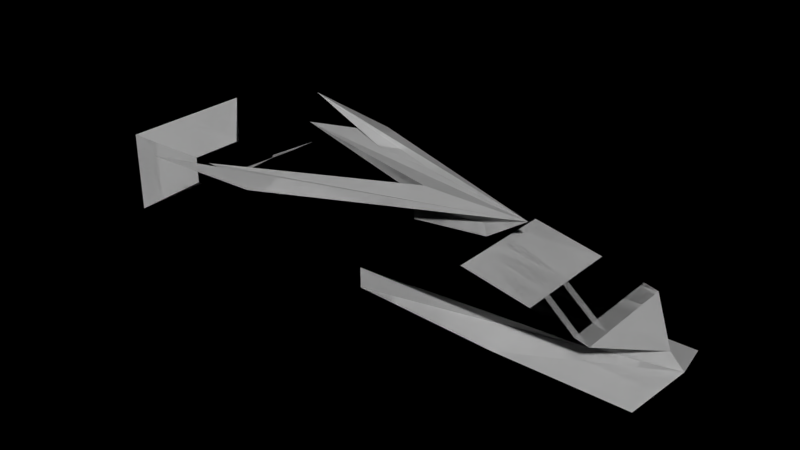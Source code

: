 # Source: ship1.blend  (saved by Blender 2.55.0; exported with 4.5.12 LTS)
import bpy
from mathutils import Matrix  # noqa: F401  (used for matrix-valued properties, if any)

bpy.ops.wm.read_factory_settings(use_empty=True)
scene = bpy.context.scene
scene.name = 'Scene'

# ---- collections
col_collection_1 = bpy.data.collections.new('Collection 1'); scene.collection.children.link(col_collection_1)

# ---- world
world_world = bpy.data.worlds.new('World'); scene.world = world_world
world_world.color = (0.0, 0.0, 0.0)
world_world.use_sun_shadow = False
world_world.sun_shadow_jitter_overblur = 0.0
world_world.cycles.sampling_method = 'MANUAL'
world_world.cycles.sample_map_resolution = 256

# ---- meshes
me_cube = bpy.data.meshes.new('Cube')
me_cube.from_pydata([(20.0, -4.0, 0.0), (20.0, 4.0, 0.0), (-21.0, -5.0, 0.0), (-21.0, 5.0, 0.0), (21.0, 0.0, 1.0), (-21.0, -5.0, 6.0), (-21.0, 5.0, 6.0), (0.0, -4.0, 0.0), (0.0, 4.0, 0.0), (20.0, 0.0, 0.0), (-21.0, 0.0, 0.0), (0.0, -4.0, 5.0), (0.0, 4.0, 5.0), (-21.0, 0.0, 6.0), (0.0, 0.0, 0.0), (0.0, 0.0, 5.0), (0.0, -4.0, 2.0), (0.0, 4.0, 2.0), (-20.0, 0.0, 3.3), (10.5, -4.0, 0.0), (10.5, 4.0, 0.0), (-11.83, -4.0, 0.0), (-11.83, 4.0, 0.0), (20.0, -2.0, 0.0), (20.0, 2.0, 0.0), (8.0, -4.0, 5.0), (8.0, 4.0, 5.0), (-11.83, -4.0, 5.0), (-11.83, 4.0, 5.0), (0.0, -2.0, 0.0), (0.0, 2.0, 0.0), (10.5, 0.0, 0.0), (-11.83, 0.0, 0.0), (-12.0, 0.0, 5.0), (8.0, 0.0, 5.0), (0.0, -2.0, 5.0), (0.0, 2.0, 5.0), (0.0, -4.0, 3.5), (0.0, 4.0, 3.5), (20.0, 0.0, 2.0), (0.0, -4.0, 0.5), (0.0, 4.0, 0.5), (-11.83, -4.0, 2.0), (-11.83, 4.0, 2.0), (-20.0, 0.0, 3.0), (-20.0, 0.0, 1.8), (10.5, -2.0, 0.0), (10.5, 2.0, 0.0), (-11.83, -2.0, 0.0), (-11.83, 2.0, 0.0), (-11.83, -2.0, 5.0), (-11.83, 2.0, 5.0), (8.0, -2.0, 5.0), (8.0, 2.0, 5.0), (13.0, -4.0, 4.0), (13.0, 4.0, 4.0), (-11.83, -4.0, 3.5), (-11.83, 4.0, 3.5), (-11.83, -4.0, 0.5), (-11.83, 4.0, 0.5), (17.0, -4.0, 3.0), (17.0, 4.0, 3.0), (17.0, 0.0, 3.0), (17.0, -2.0, 3.0), (17.0, 2.0, 3.0), (13.0, 0.0, 4.0), (13.0, -2.0, 4.0), (13.0, 2.0, 4.0), (-14.0, -2.0, 2.0), (-14.0, 2.0, 2.0), (-14.0, -2.0, 4.0), (-14.0, 2.0, 4.0), (-14.0, 0.0, 2.0), (-14.0, 0.0, 4.0), (-14.0, -2.0, 3.5), (-14.0, 2.0, 3.5), (-18.0, -2.0, 2.0), (-18.0, 2.0, 2.0), (-18.0, -2.0, 4.0), (-18.0, 2.0, 4.0), (-18.0, 0.0, 2.0), (-18.0, 0.0, 4.0), (-18.0, -2.0, 3.5), (-18.0, 2.0, 3.5), (10.0, 0.0, 7.0), (0.0, -1.0, 5.0), (0.0, 1.0, 5.0), (7.0, 0.0, 5.0), (8.0, -1.0, 5.0), (8.0, 1.0, 5.0), (2.0, 0.0, 7.0), (2.0, -1.0, 5.0), (2.0, 1.0, 5.0), (-15.0, -8.0, 7.0), (-15.0, 8.0, 7.0), (0.0, -0.5, 5.0), (0.0, 0.5, 5.0), (0.0, -1.5, 5.0), (0.0, 1.5, 5.0), (8.0, -0.5, 5.0), (8.0, 0.5, 5.0), (8.0, -1.5, 5.0), (8.0, 1.5, 5.0), (6.875, -0.1, 5.938), (6.875, 0.1, 5.938), (2.0, 0.0, 5.0), (-13.0, -5.0, 6.0), (-13.0, 5.0, 6.0), (2.0, -1.0, 6.0), (2.0, 1.0, 6.0), (2.0, -0.5, 5.0), (2.0, 0.5, 5.0), (2.0, 0.0, 6.0), (2.0, -0.5, 6.0), (2.0, 0.5, 6.0), (2.0, 0.0, 6.5), (8.438, -0.05, 6.469), (8.438, 0.05, 6.469), (-7.0, -6.0, 6.5), (-7.0, 6.0, 6.5), (-7.0, -7.0, 6.5), (-7.0, 7.0, 6.5), (2.0, -0.5, 6.0), (2.0, 0.5, 6.0), (2.0, -1.0, 6.0), (2.0, 1.0, 6.0), (-7.0, -7.0, 6.5), (-7.0, 7.0, 6.5), (-7.0, -6.0, 6.5), (-7.0, 6.0, 6.5), (10.0, 0.0, 7.0), (2.0, -1.0, 5.0), (2.0, 1.0, 5.0), (0.0, -2.0, 5.0), (0.0, 2.0, 5.0), (0.0, -4.0, 5.0), (0.0, 4.0, 5.0), (8.0, -2.0, 5.0), (8.0, 2.0, 5.0), (7.0, 0.0, 5.0), (8.0, -4.0, 5.0), (8.0, 4.0, 5.0), (0.0, -1.5, 5.0), (0.0, 1.5, 5.0), (0.0, -1.0, 5.0), (0.0, 1.0, 5.0), (-11.83, -2.0, 5.0), (-11.83, 2.0, 5.0), (0.0, -0.5, 5.0), (0.0, 0.5, 5.0), (-12.0, 0.0, 5.0), (0.0, -4.0, 3.5), (0.0, 4.0, 3.5), (0.0, -4.0, 2.0), (0.0, 4.0, 2.0), (20.0, 0.0, 2.0), (17.0, -4.0, 3.0), (17.0, 4.0, 3.0), (8.0, 0.0, 5.0), (8.0, -0.5, 5.0), (8.0, 0.5, 5.0), (8.0, -1.0, 5.0), (8.0, 1.0, 5.0), (13.0, 0.0, 4.0), (8.0, -1.5, 5.0), (8.0, 1.5, 5.0), (13.0, -2.0, 4.0), (13.0, 2.0, 4.0), (-15.0, -8.0, 7.0), (-15.0, 8.0, 7.0), (-13.0, -5.0, 6.0), (-13.0, 5.0, 6.0), (8.438, -0.05, 6.469), (8.438, 0.05, 6.469), (6.875, -0.1, 5.938), (6.875, 0.1, 5.938), (2.0, 0.0, 6.5), (2.0, 0.0, 6.0), (2.0, 0.0, 7.0), (2.0, -0.5, 5.0), (2.0, 0.5, 5.0), (2.0, 0.0, 5.0), (0.0, 0.0, 5.0), (-18.0, -2.0, 3.5), (-18.0, 2.0, 3.5), (-21.0, -5.0, 6.0), (-21.0, 5.0, 6.0), (-21.0, -5.0, 0.0), (-21.0, 5.0, 0.0), (-18.0, -2.0, 2.0), (-18.0, 2.0, 2.0), (-14.0, -2.0, 3.5), (-14.0, 2.0, 3.5), (-14.0, -2.0, 2.0), (-14.0, 2.0, 2.0), (-18.0, -2.0, 4.0), (-18.0, 2.0, 4.0), (-14.0, -2.0, 4.0), (-14.0, 2.0, 4.0), (-18.0, 0.0, 4.0), (-21.0, 0.0, 6.0), (-14.0, 0.0, 4.0), (-21.0, 0.0, 0.0), (-18.0, 0.0, 2.0), (-14.0, 0.0, 2.0), (-11.83, -4.0, 0.5), (-11.83, 4.0, 0.5), (-11.83, -4.0, 0.0), (-11.83, 4.0, 0.0), (-11.83, -4.0, 2.0), (-11.83, 4.0, 2.0), (-11.83, -4.0, 3.5), (-11.83, 4.0, 3.5), (-11.83, -4.0, 5.0), (-11.83, 4.0, 5.0), (-11.83, -2.0, 0.0), (-11.83, 2.0, 0.0), (-11.83, 0.0, 0.0), (13.0, -4.0, 4.0), (13.0, 4.0, 4.0), (17.0, -2.0, 3.0), (17.0, 2.0, 3.0), (17.0, 0.0, 3.0), (-20.0, 0.0, 3.0), (-20.0, 0.0, 1.8), (-20.0, 0.0, 3.3), (0.0, -4.0, 0.0), (0.0, 4.0, 0.0), (0.0, -4.0, 0.5), (0.0, 4.0, 0.5), (10.5, -4.0, 0.0), (10.5, 4.0, 0.0), (21.0, 0.0, 1.0), (20.0, -4.0, 0.0), (20.0, 4.0, 0.0), (20.0, -2.0, 0.0), (20.0, 2.0, 0.0), (20.0, 0.0, 0.0), (0.0, 0.0, 0.0), (0.0, -2.0, 0.0), (0.0, 2.0, 0.0), (10.5, 0.0, 0.0), (10.5, -2.0, 0.0), (10.5, 2.0, 0.0), (10.5, -2.0, 0.0), (10.5, 2.0, 0.0), (10.5, -4.0, 0.0), (10.5, 4.0, 0.0), (20.0, -4.0, 0.0), (20.0, 4.0, 0.0), (20.0, -2.0, 0.0), (20.0, 2.0, 0.0), (10.5, 0.0, 0.0), (20.0, 0.0, 0.0), (0.0, -2.0, 0.0), (0.0, 2.0, 0.0), (0.0, -4.0, 0.0), (0.0, 4.0, 0.0), (0.0, 0.0, 0.0), (-11.83, -2.0, 0.0), (-11.83, 2.0, 0.0), (-11.83, -4.0, 0.0), (-11.83, 4.0, 0.0), (-11.83, 0.0, 0.0), (0.0, -4.0, 5.0), (0.0, 4.0, 5.0), (-11.83, -4.0, 5.0), (-11.83, 4.0, 5.0), (-11.83, -2.0, 5.0), (-11.83, 2.0, 5.0), (0.0, -2.0, 5.0), (0.0, 2.0, 5.0), (21.0, 0.0, 1.0), (0.0, -4.0, 3.5), (0.0, 4.0, 3.5), (8.0, -4.0, 5.0), (8.0, 4.0, 5.0), (13.0, -4.0, 4.0), (13.0, 4.0, 4.0), (0.0, -4.0, 0.5), (0.0, 4.0, 0.5), (0.0, -4.0, 2.0), (0.0, 4.0, 2.0), (20.0, 0.0, 2.0), (-11.83, -4.0, 3.5), (-11.83, 4.0, 3.5), (-11.83, -4.0, 2.0), (-11.83, 4.0, 2.0), (-11.83, -4.0, 0.5), (-11.83, 4.0, 0.5), (-20.0, 0.0, 3.0), (-21.0, -5.0, 6.0), (-21.0, 5.0, 6.0), (-21.0, -5.0, 0.0), (-21.0, 5.0, 0.0), (-21.0, 0.0, 6.0), (-21.0, 0.0, 0.0), (-20.0, 0.0, 1.8), (-20.0, 0.0, 3.3), (17.0, -2.0, 3.0), (17.0, 2.0, 3.0), (17.0, 0.0, 3.0), (17.0, -4.0, 3.0), (17.0, 4.0, 3.0), (13.0, -2.0, 4.0), (13.0, 2.0, 4.0), (13.0, 0.0, 4.0), (8.0, -2.0, 5.0), (8.0, 2.0, 5.0), (-14.0, -2.0, 2.0), (-14.0, 2.0, 2.0), (-14.0, 0.0, 2.0), (-14.0, -2.0, 4.0), (-14.0, 2.0, 4.0), (-14.0, 0.0, 4.0), (-12.0, 0.0, 5.0), (-14.0, -2.0, 3.5), (-14.0, 2.0, 3.5), (-18.0, -2.0, 2.0), (-18.0, 2.0, 2.0), (-18.0, 0.0, 2.0), (-18.0, -2.0, 4.0), (-18.0, 2.0, 4.0), (-18.0, 0.0, 4.0), (-18.0, -2.0, 3.5), (-18.0, 2.0, 3.5), (0.0, 0.0, 5.0), (0.0, -0.5, 5.0), (0.0, 0.5, 5.0), (8.0, -0.5, 5.0), (8.0, 0.5, 5.0), (7.0, 0.0, 5.0), (8.0, 0.0, 5.0), (8.0, -1.0, 5.0), (8.0, 1.0, 5.0), (8.0, -1.5, 5.0), (8.0, 1.5, 5.0), (10.0, 0.0, 7.0), (-13.0, -5.0, 6.0), (-13.0, 5.0, 6.0), (2.0, 0.0, 7.0), (2.0, -0.5, 5.0), (2.0, 0.5, 5.0), (2.0, 0.0, 5.0), (2.0, -1.0, 5.0), (2.0, 1.0, 5.0), (0.0, -1.0, 5.0), (0.0, 1.0, 5.0), (6.875, -0.1, 5.938), (6.875, 0.1, 5.938), (2.0, -1.0, 6.0), (2.0, 1.0, 6.0), (0.0, -1.5, 5.0), (0.0, 1.5, 5.0), (2.0, -0.5, 6.0), (2.0, 0.5, 6.0), (2.0, 0.0, 6.0), (2.0, 0.0, 6.5), (8.438, -0.05, 6.469), (8.438, 0.05, 6.469), (-15.0, -8.0, 7.0), (-15.0, 8.0, 7.0), (-7.0, -6.0, 6.5), (-7.0, 6.0, 6.5), (-7.0, -7.0, 6.5), (-7.0, 7.0, 6.5), (2.0, -0.5, 6.0), (2.0, 0.5, 6.0), (2.0, -1.0, 6.0), (2.0, 1.0, 6.0), (-7.0, -7.0, 6.5), (-7.0, 7.0, 6.5), (-7.0, -6.0, 6.5), (-7.0, 6.0, 6.5), (10.0, 0.0, 7.0), (2.0, -1.0, 5.0), (2.0, 1.0, 5.0), (0.0, -2.0, 5.0), (0.0, 2.0, 5.0), (0.0, -4.0, 5.0), (0.0, 4.0, 5.0), (8.0, -2.0, 5.0), (8.0, 2.0, 5.0), (7.0, 0.0, 5.0), (8.0, -4.0, 5.0), (8.0, 4.0, 5.0), (0.0, -1.5, 5.0), (0.0, 1.5, 5.0), (0.0, -1.0, 5.0), (0.0, 1.0, 5.0), (-11.83, -2.0, 5.0), (-11.83, 2.0, 5.0), (0.0, -0.5, 5.0), (0.0, 0.5, 5.0), (-12.0, 0.0, 5.0), (0.0, -4.0, 3.5), (0.0, 4.0, 3.5), (0.0, -4.0, 2.0), (0.0, 4.0, 2.0), (20.0, 0.0, 2.0), (17.0, -4.0, 3.0), (17.0, 4.0, 3.0), (8.0, 0.0, 5.0), (8.0, -0.5, 5.0), (8.0, 0.5, 5.0), (8.0, -1.0, 5.0), (8.0, 1.0, 5.0), (13.0, 0.0, 4.0), (8.0, -1.5, 5.0), (8.0, 1.5, 5.0), (13.0, -2.0, 4.0), (13.0, 2.0, 4.0), (-15.0, -8.0, 7.0), (-15.0, 8.0, 7.0), (-13.0, -5.0, 6.0), (-13.0, 5.0, 6.0), (8.438, -0.05, 6.469), (8.438, 0.05, 6.469), (6.875, -0.1, 5.938), (6.875, 0.1, 5.938), (2.0, 0.0, 6.5), (2.0, 0.0, 6.0), (2.0, 0.0, 7.0), (2.0, -0.5, 5.0), (2.0, 0.5, 5.0), (2.0, 0.0, 5.0), (0.0, 0.0, 5.0), (-18.0, -2.0, 3.5), (-18.0, 2.0, 3.5), (-21.0, -5.0, 6.0), (-21.0, 5.0, 6.0), (-21.0, -5.0, 0.0), (-21.0, 5.0, 0.0), (-18.0, -2.0, 2.0), (-18.0, 2.0, 2.0), (-14.0, -2.0, 3.5), (-14.0, 2.0, 3.5), (-14.0, -2.0, 2.0), (-14.0, 2.0, 2.0), (-18.0, -2.0, 4.0), (-18.0, 2.0, 4.0), (-14.0, -2.0, 4.0), (-14.0, 2.0, 4.0), (-18.0, 0.0, 4.0), (-21.0, 0.0, 6.0), (-14.0, 0.0, 4.0), (-21.0, 0.0, 0.0), (-18.0, 0.0, 2.0), (-14.0, 0.0, 2.0), (-11.83, -4.0, 0.5), (-11.83, 4.0, 0.5), (-11.83, -4.0, 0.0), (-11.83, 4.0, 0.0), (-11.83, -4.0, 2.0), (-11.83, 4.0, 2.0), (-11.83, -4.0, 3.5), (-11.83, 4.0, 3.5), (-11.83, -4.0, 5.0), (-11.83, 4.0, 5.0), (-11.83, -2.0, 0.0), (-11.83, 2.0, 0.0), (-11.83, 0.0, 0.0), (13.0, -4.0, 4.0), (13.0, 4.0, 4.0), (17.0, -2.0, 3.0), (17.0, 2.0, 3.0), (17.0, 0.0, 3.0), (-20.0, 0.0, 3.0), (-20.0, 0.0, 1.8), (-20.0, 0.0, 3.3), (0.0, -4.0, 0.0), (0.0, 4.0, 0.0), (0.0, -4.0, 0.5), (0.0, 4.0, 0.5), (10.5, -4.0, 0.0), (10.5, 4.0, 0.0), (21.0, 0.0, 1.0), (20.0, -4.0, 0.0), (20.0, 4.0, 0.0), (20.0, -2.0, 0.0), (20.0, 2.0, 0.0), (20.0, 0.0, 0.0), (0.0, 0.0, 0.0), (0.0, -2.0, 0.0), (0.0, 2.0, 0.0), (10.5, 0.0, 0.0), (10.5, -2.0, 0.0), (10.5, 2.0, 0.0)], [], [(23, 0, 19, 46), (20, 1, 24, 47), (9, 23, 46, 31), (47, 24, 9, 31), (46, 19, 7, 29), (8, 20, 47, 30), (31, 46, 29, 14), (30, 47, 31, 14), (29, 7, 21, 48), (22, 8, 30, 49), (14, 29, 48, 32), (49, 30, 14, 32), (35, 50, 27, 11), (28, 51, 36, 12), (9, 4, 23), (24, 4, 9), (4, 0, 23), (24, 1, 4), (54, 25, 11, 37), (12, 26, 55, 38), (0, 4, 19), (20, 4, 1), (4, 39, 16, 40), (17, 39, 4, 41), (19, 4, 40, 7), (41, 4, 20, 8), (37, 11, 27, 56), (28, 12, 38, 57), (16, 37, 56, 42), (57, 38, 17, 43), (40, 16, 42, 58), (43, 17, 41, 59), (7, 40, 58, 21), (59, 41, 8, 22), (2, 5, 44), (44, 6, 3), (44, 5, 13), (13, 6, 44), (2, 44, 10), (10, 44, 3), (44, 18, 45), (10, 44, 45), (39, 62, 63), (64, 62, 39), (39, 63, 60), (61, 64, 39), (62, 65, 66, 63), (67, 65, 62, 64), (63, 66, 54, 60), (55, 67, 64, 61), (66, 52, 25, 54), (26, 53, 67, 55), (60, 54, 37), (38, 55, 61), (21, 68, 48), (49, 69, 22), (48, 68, 72, 32), (72, 69, 49, 32), (33, 73, 70, 50), (71, 73, 33, 51), (50, 70, 27), (28, 71, 51), (27, 70, 74, 56), (75, 71, 28, 57), (56, 74, 68, 42), (69, 75, 57, 43), (42, 68, 58), (59, 69, 43), (58, 68, 21), (22, 69, 59), (76, 2, 10), (10, 3, 77), (68, 76, 80, 72), (80, 77, 69, 72), (76, 10, 80), (80, 10, 77), (73, 81, 78, 70), (79, 81, 73, 71), (81, 13, 5, 78), (6, 13, 81, 79), (70, 78, 82, 74), (83, 79, 71, 75), (78, 5, 82), (83, 6, 79), (74, 82, 76, 68), (77, 83, 75, 69), (82, 5, 2, 76), (3, 6, 83, 77), (95, 15, 33), (33, 15, 96), (34, 87, 99), (100, 87, 34), (99, 87, 88), (89, 87, 100), (88, 87, 101), (102, 87, 89), (101, 87, 52), (53, 87, 102), (101, 52, 66), (67, 53, 102), (90, 106, 84), (84, 107, 90), (105, 15, 95, 110), (96, 15, 105, 111), (110, 95, 85, 91), (86, 96, 111, 92), (108, 91, 87, 103), (87, 92, 109, 104), (91, 85, 97), (98, 86, 92), (91, 97, 35), (36, 98, 92), (112, 105, 110, 113), (111, 105, 112, 114), (113, 110, 91, 108), (92, 111, 114, 109), (90, 115, 106), (107, 115, 90), (115, 112, 113, 106), (114, 112, 115, 107), (84, 116, 87), (87, 117, 84), (116, 103, 87), (87, 104, 117), (116, 93, 108), (109, 94, 117), (103, 116, 108), (109, 117, 104), (116, 84, 93), (94, 84, 117), (106, 118, 84), (84, 119, 107), (118, 106, 113), (114, 107, 119), (120, 93, 84), (84, 94, 121), (93, 120, 108), (109, 121, 94), (65, 88, 101, 66), (102, 89, 65, 67), (34, 99, 88, 65), (89, 100, 34, 65), (37, 16, 39, 60), (39, 17, 38, 61), (50, 85, 95, 33), (96, 86, 51, 33), (25, 87, 91, 11), (92, 87, 26, 12), (35, 97, 85, 50), (86, 98, 36, 51), (52, 87, 25), (26, 87, 53), (91, 35, 11), (12, 36, 92), (84, 118, 120), (121, 119, 84), (113, 108, 120, 118), (121, 109, 114, 119), (128, 126, 124, 122), (125, 127, 129, 123), (126, 128, 130), (130, 129, 127), (135, 133, 131), (132, 134, 136), (140, 139, 137), (138, 139, 141), (146, 144, 142, 133), (143, 145, 147, 134), (135, 131, 139, 140), (139, 132, 136, 141), (150, 148, 144, 146), (145, 149, 150, 147), (156, 155, 153, 151), (154, 155, 157, 152), (163, 161, 159, 158), (160, 162, 163, 158), (166, 164, 161, 163), (162, 165, 167, 163), (124, 126, 168), (169, 127, 125), (130, 168, 126), (127, 169, 130), (122, 170, 128), (129, 171, 123), (130, 128, 170), (171, 129, 130), (168, 130, 172), (173, 130, 169), (124, 172, 174), (175, 173, 125), (124, 168, 172), (173, 169, 125), (139, 174, 172), (173, 175, 139), (139, 172, 130), (130, 173, 139), (170, 122, 177, 176), (177, 123, 171, 176), (170, 176, 178), (178, 176, 171), (124, 131, 179, 122), (180, 132, 125, 123), (122, 179, 181, 177), (181, 180, 123, 177), (133, 142, 131), (132, 143, 134), (142, 144, 131), (132, 145, 143), (174, 139, 131, 124), (132, 139, 175, 125), (131, 144, 148, 179), (149, 145, 132, 180), (179, 148, 182, 181), (182, 149, 180, 181), (130, 170, 178), (178, 171, 130), (166, 137, 164), (165, 138, 167), (137, 139, 164), (165, 139, 138), (164, 139, 161), (162, 139, 165), (161, 139, 159), (160, 139, 162), (159, 139, 158), (158, 139, 160), (150, 182, 148), (149, 182, 150), (189, 187, 185, 183), (186, 188, 190, 184), (193, 189, 183, 191), (184, 190, 194, 192), (183, 185, 195), (196, 186, 184), (191, 183, 195, 197), (196, 184, 192, 198), (195, 185, 200, 199), (200, 186, 196, 199), (197, 195, 199, 201), (199, 196, 198, 201), (203, 202, 189), (190, 202, 203), (204, 203, 189, 193), (190, 203, 204, 194), (202, 187, 189), (190, 188, 202), (207, 193, 205), (206, 194, 208), (205, 193, 209), (210, 194, 206), (209, 193, 191, 211), (192, 194, 210, 212), (211, 191, 197, 213), (198, 192, 212, 214), (213, 197, 146), (147, 198, 214), (146, 197, 201, 150), (201, 198, 147, 150), (217, 204, 193, 215), (194, 204, 217, 216), (215, 193, 207), (208, 194, 216), (151, 218, 156), (157, 219, 152), (218, 140, 137, 166), (138, 141, 219, 167), (156, 218, 166, 220), (167, 219, 157, 221), (220, 166, 163, 222), (163, 167, 221, 222), (156, 220, 155), (155, 221, 157), (220, 222, 155), (155, 222, 221), (224, 223, 202), (224, 225, 223), (202, 223, 187), (188, 223, 202), (200, 185, 223), (223, 186, 200), (223, 185, 187), (188, 186, 223), (207, 205, 228, 226), (229, 206, 208, 227), (205, 209, 153, 228), (154, 210, 206, 229), (209, 211, 151, 153), (152, 212, 210, 154), (211, 213, 135, 151), (136, 214, 212, 152), (226, 228, 232, 230), (232, 229, 227, 231), (228, 153, 155, 232), (155, 154, 229, 232), (230, 232, 233), (234, 232, 231), (151, 135, 140, 218), (141, 136, 152, 219), (235, 233, 232), (232, 234, 236), (235, 232, 237), (237, 232, 236), (135, 213, 146, 133), (147, 214, 136, 134), (217, 215, 239, 238), (240, 216, 217, 238), (215, 207, 226, 239), (227, 208, 216, 240), (238, 239, 242, 241), (243, 240, 238, 241), (239, 226, 230, 242), (231, 227, 240, 243), (241, 242, 235, 237), (236, 243, 241, 237), (242, 230, 233, 235), (234, 231, 243, 236), (250, 248, 246, 244), (247, 249, 251, 245), (253, 250, 244, 252), (245, 251, 253, 252), (244, 246, 256, 254), (257, 247, 245, 255), (252, 244, 254, 258), (255, 245, 252, 258), (254, 256, 261, 259), (262, 257, 255, 260), (258, 254, 259, 263), (260, 255, 258, 263), (270, 268, 266, 264), (267, 269, 271, 265), (253, 272, 250), (251, 272, 253), (272, 248, 250), (251, 249, 272), (277, 275, 264, 273), (265, 276, 278, 274), (248, 272, 246), (247, 272, 249), (272, 283, 281, 279), (282, 283, 272, 280), (246, 272, 279, 256), (280, 272, 247, 257), (273, 264, 266, 284), (267, 265, 274, 285), (281, 273, 284, 286), (285, 274, 282, 287), (279, 281, 286, 288), (287, 282, 280, 289), (256, 279, 288, 261), (289, 280, 257, 262), (293, 291, 290), (290, 292, 294), (290, 291, 295), (295, 292, 290), (293, 290, 296), (296, 290, 294), (290, 298, 297), (296, 290, 297), (283, 301, 299), (300, 301, 283), (283, 299, 302), (303, 300, 283), (301, 306, 304, 299), (305, 306, 301, 300), (299, 304, 277, 302), (278, 305, 300, 303), (304, 307, 275, 277), (276, 308, 305, 278), (302, 277, 273), (274, 278, 303), (261, 309, 259), (260, 310, 262), (259, 309, 311, 263), (311, 310, 260, 263), (315, 314, 312, 268), (313, 314, 315, 269), (268, 312, 266), (267, 313, 269), (266, 312, 316, 284), (317, 313, 267, 285), (284, 316, 309, 286), (310, 317, 285, 287), (286, 309, 288), (289, 310, 287), (288, 309, 261), (262, 310, 289), (318, 293, 296), (296, 294, 319), (309, 318, 320, 311), (320, 319, 310, 311), (318, 296, 320), (320, 296, 319), (314, 323, 321, 312), (322, 323, 314, 313), (323, 295, 291, 321), (292, 295, 323, 322), (312, 321, 324, 316), (325, 322, 313, 317), (321, 291, 324), (325, 292, 322), (316, 324, 318, 309), (319, 325, 317, 310), (324, 291, 293, 318), (294, 292, 325, 319), (327, 326, 315), (315, 326, 328), (332, 331, 329), (330, 331, 332), (329, 331, 333), (334, 331, 330), (333, 331, 335), (336, 331, 334), (335, 331, 307), (308, 331, 336), (335, 307, 304), (305, 308, 336), (340, 338, 337), (337, 339, 340), (343, 326, 327, 341), (328, 326, 343, 342), (341, 327, 346, 344), (347, 328, 342, 345), (350, 344, 331, 348), (331, 345, 351, 349), (344, 346, 352), (353, 347, 345), (344, 352, 270), (271, 353, 345), (356, 343, 341, 354), (342, 343, 356, 355), (354, 341, 344, 350), (345, 342, 355, 351), (340, 357, 338), (339, 357, 340), (357, 356, 354, 338), (355, 356, 357, 339), (337, 358, 331), (331, 359, 337), (358, 348, 331), (331, 349, 359), (358, 360, 350), (351, 361, 359), (348, 358, 350), (351, 359, 349), (358, 337, 360), (361, 337, 359), (338, 362, 337), (337, 363, 339), (362, 338, 354), (355, 339, 363), (364, 360, 337), (337, 361, 365), (360, 364, 350), (351, 365, 361), (306, 333, 335, 304), (336, 334, 306, 305), (332, 329, 333, 306), (334, 330, 332, 306), (273, 281, 283, 302), (283, 282, 274, 303), (268, 346, 327, 315), (328, 347, 269, 315), (275, 331, 344, 264), (345, 331, 276, 265), (270, 352, 346, 268), (347, 353, 271, 269), (307, 331, 275), (276, 331, 308), (344, 270, 264), (265, 271, 345), (337, 362, 364), (365, 363, 337), (354, 350, 364, 362), (365, 351, 355, 363), (372, 370, 368, 366), (369, 371, 373, 367), (370, 372, 374), (374, 373, 371), (379, 377, 375), (376, 378, 380), (384, 383, 381), (382, 383, 385), (390, 388, 386, 377), (387, 389, 391, 378), (379, 375, 383, 384), (383, 376, 380, 385), (394, 392, 388, 390), (389, 393, 394, 391), (400, 399, 397, 395), (398, 399, 401, 396), (407, 405, 403, 402), (404, 406, 407, 402), (410, 408, 405, 407), (406, 409, 411, 407), (368, 370, 412), (413, 371, 369), (374, 412, 370), (371, 413, 374), (366, 414, 372), (373, 415, 367), (374, 372, 414), (415, 373, 374), (412, 374, 416), (417, 374, 413), (368, 416, 418), (419, 417, 369), (368, 412, 416), (417, 413, 369), (383, 418, 416), (417, 419, 383), (383, 416, 374), (374, 417, 383), (414, 366, 421, 420), (421, 367, 415, 420), (414, 420, 422), (422, 420, 415), (368, 375, 423, 366), (424, 376, 369, 367), (366, 423, 425, 421), (425, 424, 367, 421), (377, 386, 375), (376, 387, 378), (386, 388, 375), (376, 389, 387), (418, 383, 375, 368), (376, 383, 419, 369), (375, 388, 392, 423), (393, 389, 376, 424), (423, 392, 426, 425), (426, 393, 424, 425), (374, 414, 422), (422, 415, 374), (410, 381, 408), (409, 382, 411), (381, 383, 408), (409, 383, 382), (408, 383, 405), (406, 383, 409), (405, 383, 403), (404, 383, 406), (403, 383, 402), (402, 383, 404), (394, 426, 392), (393, 426, 394), (433, 431, 429, 427), (430, 432, 434, 428), (437, 433, 427, 435), (428, 434, 438, 436), (427, 429, 439), (440, 430, 428), (435, 427, 439, 441), (440, 428, 436, 442), (439, 429, 444, 443), (444, 430, 440, 443), (441, 439, 443, 445), (443, 440, 442, 445), (447, 446, 433), (434, 446, 447), (448, 447, 433, 437), (434, 447, 448, 438), (446, 431, 433), (434, 432, 446), (451, 437, 449), (450, 438, 452), (449, 437, 453), (454, 438, 450), (453, 437, 435, 455), (436, 438, 454, 456), (455, 435, 441, 457), (442, 436, 456, 458), (457, 441, 390), (391, 442, 458), (390, 441, 445, 394), (445, 442, 391, 394), (461, 448, 437, 459), (438, 448, 461, 460), (459, 437, 451), (452, 438, 460), (395, 462, 400), (401, 463, 396), (462, 384, 381, 410), (382, 385, 463, 411), (400, 462, 410, 464), (411, 463, 401, 465), (464, 410, 407, 466), (407, 411, 465, 466), (400, 464, 399), (399, 465, 401), (464, 466, 399), (399, 466, 465), (468, 467, 446), (468, 469, 467), (446, 467, 431), (432, 467, 446), (444, 429, 467), (467, 430, 444), (467, 429, 431), (432, 430, 467), (451, 449, 472, 470), (473, 450, 452, 471), (449, 453, 397, 472), (398, 454, 450, 473), (453, 455, 395, 397), (396, 456, 454, 398), (455, 457, 379, 395), (380, 458, 456, 396), (470, 472, 476, 474), (476, 473, 471, 475), (472, 397, 399, 476), (399, 398, 473, 476), (474, 476, 477), (478, 476, 475), (395, 379, 384, 462), (385, 380, 396, 463), (479, 477, 476), (476, 478, 480), (479, 476, 481), (481, 476, 480), (379, 457, 390, 377), (391, 458, 380, 378), (461, 459, 483, 482), (484, 460, 461, 482), (459, 451, 470, 483), (471, 452, 460, 484), (482, 483, 486, 485), (487, 484, 482, 485), (483, 470, 474, 486), (475, 471, 484, 487), (485, 486, 479, 481), (480, 487, 485, 481), (486, 474, 477, 479), (478, 475, 487, 480)])
_uv = me_cube.uv_layers.new(name='UVTex')
_uv.uv.foreach_set('vector', [0.9058, 0.5341, 0.9058, 0.5526, 0.8179, 0.5526, 0.8179, 0.5341, 0.8179, 0.497, 0.9058, 0.497, 0.9058, 0.5155, 0.8179, 0.5155, 0.7278, 0.4903, 0.7278, 0.5089, 0.6399, 0.5089, 0.6399, 0.4903, 0.8003, 0.6873, 0.8882, 0.6873, 0.8882, 0.7058, 0.8003, 0.7058, 0.7396, 0.1751, 0.7396, 0.1936, 0.6424, 0.1936, 0.6424, 0.1751, 0.7916, 0.6228, 0.8888, 0.6228, 0.8888, 0.6413, 0.7916, 0.6413, 0.3514, 0.8492, 0.3514, 0.8677, 0.2542, 0.8677, 0.2542, 0.8492, 0.7916, 0.6598, 0.8888, 0.6598, 0.8888, 0.6784, 0.7916, 0.6784, 0.243, 0.8514, 0.243, 0.8699, 0.1335, 0.8699, 0.1335, 0.8514, 0.7797, 0.376, 0.8893, 0.376, 0.8893, 0.3945, 0.7797, 0.3945, 0.4609, 0.8492, 0.4609, 0.8677, 0.3514, 0.8677, 0.3514, 0.8492, 0.6146, 0.8646, 0.7242, 0.8646, 0.7242, 0.8831, 0.6146, 0.8831, 0.6073, 0.8541, 0.4978, 0.8541, 0.4978, 0.8355, 0.6073, 0.8355, 0.7351, 0.02014, 0.7351, 0.001625, 0.8446, 0.001625, 0.8446, 0.02014, 0.9936, 0.2914, 0.9936, 0.3033, 0.9766, 0.2914, 0.9406, 0.3015, 0.918, 0.3015, 0.9255, 0.2908, 0.3886, 0.1197, 0.3505, 0.1197, 0.3674, 0.1137, 0.3717, 0.2034, 0.3886, 0.2094, 0.3505, 0.2094, 0.8446, 0.897, 0.7987, 0.9081, 0.7247, 0.9109, 0.7242, 0.897, 0.1231, 0.8884, 0.1971, 0.8913, 0.243, 0.9023, 0.1226, 0.9023, 0.7126, 0.001625, 0.7351, 0.03365, 0.631, 0.03365, 0.6424, 0.2017, 0.7464, 0.2017, 0.7239, 0.2338, 0.4424, 0.4841, 0.4321, 0.5089, 0.243, 0.5088, 0.2444, 0.4841, 0.243, 0.5089, 0.4171, 0.5089, 0.4394, 0.5334, 0.244, 0.5316, 0.5569, 0.376, 0.6585, 0.3952, 0.4625, 0.3952, 0.4609, 0.3827, 0.4629, 0.5606, 0.6585, 0.5606, 0.5571, 0.5798, 0.4609, 0.573, 0.8336, 0.9254, 0.8336, 0.9398, 0.7242, 0.9398, 0.7242, 0.9254, 0.4979, 0.9335, 0.6073, 0.9335, 0.6073, 0.9479, 0.4978, 0.9479, 0.6073, 0.9191, 0.6073, 0.9335, 0.4979, 0.9335, 0.4978, 0.9191, 0.3514, 0.9146, 0.4609, 0.9146, 0.4609, 0.929, 0.3513, 0.929, 0.7242, 0.9162, 0.7241, 0.9306, 0.6145, 0.9306, 0.6146, 0.9162, 0.8179, 0.4641, 0.9274, 0.4641, 0.9275, 0.4785, 0.8179, 0.4785, 0.8328, 0.9542, 0.8336, 0.9683, 0.7257, 0.9683, 0.7249, 0.9542, 0.4978, 0.9479, 0.6073, 0.9479, 0.6061, 0.9621, 0.4965, 0.9621, 0.2902, 0.659, 0.2902, 0.7145, 0.243, 0.6868, 0.7797, 0.5891, 0.7325, 0.6169, 0.7325, 0.5613, 0.7132, 0.5798, 0.6585, 0.5798, 0.6976, 0.5551, 0.9461, 0.799, 0.9461, 0.8446, 0.9172, 0.799, 0.2479, 0.934, 0.2942, 0.9047, 0.2942, 0.934, 0.4958, 0.9503, 0.4669, 0.9503, 0.4958, 0.9047, 0.6421, 0.2387, 0.6403, 0.2388, 0.6403, 0.2249, 0.7572, 0.6872, 0.7572, 0.7165, 0.7537, 0.706, 0.996, 0.4189, 0.9678, 0.4189, 0.9678, 0.401, 0.9798, 0.8446, 0.9641, 0.8347, 0.9798, 0.8099, 0.05497, 0.818, 0.02292, 0.8293, 0.008679, 0.818, 0.7346, 0.2765, 0.7204, 0.2878, 0.6883, 0.2765, 0.9767, 0.04009, 0.9395, 0.04009, 0.9395, 0.02202, 0.9767, 0.02202, 0.9429, 0.1658, 0.9429, 0.1477, 0.9801, 0.1477, 0.9801, 0.1658, 0.9758, 0.05933, 0.9385, 0.05933, 0.9385, 0.04126, 0.9758, 0.04126, 0.9439, 0.3862, 0.9439, 0.3681, 0.9811, 0.3681, 0.9811, 0.3862, 0.9683, 0.6169, 0.9219, 0.6169, 0.9219, 0.5986, 0.9683, 0.5986, 0.9261, 0.252, 0.9261, 0.2338, 0.9725, 0.2338, 0.9725, 0.252, 0.7721, 0.799, 0.734, 0.8147, 0.6146, 0.799, 0.6146, 0.8461, 0.7003, 0.8304, 0.7721, 0.8461, 0.8666, 0.9979, 0.8336, 0.9979, 0.8562, 0.9826, 0.9992, 0.3449, 0.9766, 0.3449, 0.9992, 0.3295, 0.9766, 0.3677, 0.9766, 0.3451, 0.992, 0.3451, 0.992, 0.3677, 0.9902, 0.5387, 0.9749, 0.5387, 0.9749, 0.5161, 0.9902, 0.5161, 0.7667, 0.373, 0.7471, 0.373, 0.7471, 0.3554, 0.7681, 0.3554, 0.2907, 0.7606, 0.2907, 0.7431, 0.3103, 0.7431, 0.3116, 0.7606, 0.9948, 0.4785, 0.9739, 0.4785, 0.9948, 0.461, 0.9696, 0.6784, 0.9696, 0.6495, 0.9838, 0.6665, 0.9922, 0.8202, 0.9839, 0.8446, 0.9798, 0.8446, 0.9798, 0.8202, 0.9721, 0.6329, 0.9721, 0.6283, 0.9994, 0.619, 0.9994, 0.6329, 0.3188, 0.9985, 0.2945, 0.9985, 0.2945, 0.9862, 0.3188, 0.9862, 0.9709, 0.9985, 0.9709, 0.9861, 0.9952, 0.9861, 0.9952, 0.9985, 0.9858, 0.8099, 0.9641, 0.7989, 0.9914, 0.7989, 0.2893, 0.8192, 0.2893, 0.7886, 0.3017, 0.8129, 0.4973, 0.1969, 0.4722, 0.1936, 0.4995, 0.1936, 0.06775, 0.7255, 0.06775, 0.696, 0.07133, 0.723, 0.9287, 0.7614, 0.8882, 0.7457, 0.9287, 0.7232, 0.8816, 0.8286, 0.9172, 0.799, 0.9172, 0.8424, 0.0, 0.669, 0.0, 0.6319, 0.01852, 0.6319, 0.01852, 0.669, 0.6862, 0.45, 0.6677, 0.45, 0.6677, 0.413, 0.6862, 0.413, 0.9613, 0.8831, 0.9613, 0.845, 0.9775, 0.8742, 0.6171, 0.2527, 0.6171, 0.2235, 0.6333, 0.2527, 0.9741, 0.2045, 0.9371, 0.2045, 0.9371, 0.186, 0.9741, 0.186, 0.9351, 0.6468, 0.9351, 0.6283, 0.9721, 0.6283, 0.9721, 0.6468, 0.9209, 0.4383, 0.8893, 0.4383, 0.8893, 0.3945, 0.9209, 0.4208, 0.778, 0.4399, 0.778, 0.4837, 0.7464, 0.4837, 0.7464, 0.4662, 0.4677, 0.1496, 0.4307, 0.1496, 0.4307, 0.1447, 0.4676, 0.1447, 0.4017, 0.005998, 0.4017, 0.001127, 0.4387, 0.001127, 0.4387, 0.005998, 0.4366, 0.05983, 0.3977, 0.0547, 0.4389, 0.0547, 0.4307, 0.1795, 0.3886, 0.1795, 0.4276, 0.1743, 0.7619, 0.9962, 0.7249, 0.9962, 0.7249, 0.9824, 0.7619, 0.9824, 0.9292, 0.1241, 0.9292, 0.1102, 0.9662, 0.1102, 0.9662, 0.1241, 0.8179, 0.4739, 0.7786, 0.497, 0.7786, 0.4415, 0.8179, 0.46, 0.8003, 0.6873, 0.8003, 0.7429, 0.761, 0.7197, 0.761, 0.7058, 0.7233, 0.9017, 0.7242, 0.9162, 0.6131, 0.9162, 0.8179, 0.5294, 0.929, 0.5195, 0.929, 0.5341, 0.6412, 0.2017, 0.6319, 0.2017, 0.6412, 0.1971, 0.6349, 0.3536, 0.6245, 0.3536, 0.6328, 0.3495, 0.475, 0.08647, 0.4848, 0.08974, 0.4718, 0.08975, 0.5073, 0.5602, 0.4942, 0.5602, 0.504, 0.557, 0.4307, 0.1122, 0.4435, 0.1148, 0.4268, 0.1148, 0.4473, 0.1447, 0.4307, 0.1447, 0.4435, 0.1421, 0.2313, 0.3389, 0.2478, 0.3411, 0.2271, 0.3411, 0.2064, 0.2415, 0.1857, 0.2415, 0.2021, 0.2393, 0.3034, 0.05983, 0.3033, 0.05364, 0.3505, 0.05364, 0.3505, 0.1734, 0.3039, 0.1795, 0.3033, 0.1734, 0.1704, 0.6207, 0.0251, 0.6016, 0.243, 0.6016, 0.243, 0.6589, 0.0251, 0.6589, 0.1567, 0.6398, 0.5597, 0.4893, 0.5412, 0.4893, 0.5412, 0.4847, 0.5597, 0.4847, 0.5627, 0.1718, 0.5627, 0.1672, 0.5812, 0.1672, 0.5812, 0.1718, 0.6153, 0.4893, 0.5968, 0.4893, 0.5968, 0.4847, 0.6153, 0.4847, 0.5812, 0.1419, 0.5812, 0.1373, 0.5998, 0.1373, 0.5998, 0.1419, 0.4687, 0.3165, 0.4688, 0.3074, 0.5151, 0.308, 0.5137, 0.3165, 0.6542, 0.3165, 0.6079, 0.3165, 0.6079, 0.3074, 0.6529, 0.3079, 0.5986, 0.5135, 0.5801, 0.5135, 0.5801, 0.5089, 0.6205, 0.1718, 0.6205, 0.1672, 0.639, 0.1672, 0.6042, 0.5542, 0.5856, 0.5583, 0.5835, 0.5542, 0.5935, 0.3536, 0.5955, 0.3495, 0.6142, 0.3536, 0.6412, 0.1971, 0.6504, 0.1971, 0.6504, 0.2017, 0.6412, 0.2017, 0.6362, 0.5135, 0.6362, 0.5089, 0.6455, 0.5089, 0.6455, 0.5135, 0.607, 0.249, 0.6162, 0.249, 0.6162, 0.2536, 0.607, 0.2536, 0.6445, 0.5583, 0.6445, 0.5537, 0.6538, 0.5537, 0.6538, 0.5583, 0.7513, 0.6592, 0.7523, 0.6784, 0.6059, 0.6784, 0.6146, 0.7811, 0.7598, 0.762, 0.761, 0.7811, 0.7807, 0.08388, 0.7884, 0.0941, 0.7782, 0.1018, 0.6424, 0.08388, 0.2327, 0.7673, 0.243, 0.7754, 0.2349, 0.7857, 0.09686, 0.7673, 0.5437, 0.1639, 0.5289, 0.1679, 0.5103, 0.1639, 0.5103, 0.1718, 0.5289, 0.1679, 0.5437, 0.1718, 0.6403, 0.2527, 0.6333, 0.2391, 0.6403, 0.2337, 0.4609, 0.5606, 0.4663, 0.5537, 0.48, 0.5606, 0.4722, 0.2017, 0.243, 0.2017, 0.3641, 0.1795, 0.412, 0.2316, 0.243, 0.2094, 0.4722, 0.2094, 0.3427, 3.311e-09, 0.3635, 0.005976, 0.3033, 0.005976, 0.243, 0.1735, 0.3033, 0.1735, 0.2884, 0.1795, 0.1771, 0.05983, 0.243, 0.08974, 0.0, 0.08975, 0.0, 0.1197, 0.243, 0.1197, 0.2272, 0.1496, 0.3735, 0.3389, 0.426, 0.3172, 0.5914, 0.3389, 0.243, 0.558, 0.07954, 0.5798, 0.0251, 0.558, 0.3665, 0.6842, 0.3159, 0.659, 0.4609, 0.659, 0.6171, 0.2488, 0.4722, 0.2488, 0.5227, 0.2235, 0.3554, 0.08206, 0.243, 0.05983, 0.486, 0.05983, 0.243, 0.4174, 0.0, 0.4174, 0.0742, 0.3952, 0.2907, 0.7431, 0.3628, 0.7235, 0.4609, 0.7431, 0.4609, 0.7039, 0.3628, 0.7235, 0.2907, 0.7039, 0.9749, 0.5341, 0.9291, 0.5251, 0.929, 0.519, 0.9749, 0.5161, 0.9078, 0.2878, 0.9078, 0.2815, 0.9549, 0.2723, 0.9549, 0.2908, 0.3753, 0.3164, 0.3741, 0.3119, 0.3735, 0.3074, 0.4211, 0.3074, 0.4211, 0.3164, 0.4217, 0.3118, 0.4229, 0.3074, 0.4687, 0.3164, 0.1878, 0.3614, 0.1907, 0.3414, 0.3756, 0.3414, 0.3418, 0.373, 0.3715, 0.3074, 0.1869, 0.2935, 0.1857, 0.2734, 0.3401, 0.2734, 0.499, 0.8726, 0.6073, 0.8765, 0.6067, 0.8908, 0.4968, 0.8908, 0.8918, 0.04495, 0.8922, 0.05915, 0.7839, 0.05915, 0.7823, 0.04091, 0.09663, 0.7291, 0.08737, 0.7661, 0.04108, 0.7569, 0.02257, 0.7291, 0.677, 0.5891, 0.7233, 0.5798, 0.7325, 0.6169, 0.6585, 0.6169, 0.6061, 0.9621, 0.6072, 0.9692, 0.6073, 0.9764, 0.4978, 0.9764, 0.1319, 0.96, 0.1317, 0.9672, 0.1306, 0.9743, 0.02231, 0.96, 0.4901, 0.1374, 0.5103, 0.1419, 0.4722, 0.1419, 0.5103, 0.2017, 0.4722, 0.2017, 0.4924, 0.1972, 0.9738, 0.07964, 0.9558, 0.08991, 0.9404, 0.07964, 0.9765, 0.9434, 0.9611, 0.9537, 0.9431, 0.9434, 0.6424, 0.0902, 0.4811, 0.112, 0.4722, 0.0902, 0.4722, 0.4174, 0.4769, 0.3957, 0.6424, 0.4174, 0.5893, 0.0774, 0.5862, 0.08984, 0.486, 0.08984, 0.4917, 0.0774, 0.2479, 0.9464, 0.3427, 0.9464, 0.35, 0.9585, 0.2557, 0.9582, 0.3834, 0.351, 0.3756, 0.3392, 0.4703, 0.3392, 0.4776, 0.3512, 0.9435, 0.9098, 0.8446, 0.9098, 0.8502, 0.8975, 0.9466, 0.8975, 0.4722, 0.4837, 0.4769, 0.4619, 0.6424, 0.4837, 0.6424, 0.1419, 0.4811, 0.1637, 0.4722, 0.1419, 0.8846, 0.301, 0.9, 0.2908, 0.918, 0.301, 0.9371, 0.2147, 0.9551, 0.2045, 0.9705, 0.2147, 0.4387, 0.001507, 0.4769, 0.001507, 0.4567, 0.005998, 0.4596, 0.5133, 0.4394, 0.5089, 0.4776, 0.5089, 0.8336, 0.9542, 0.9436, 0.9542, 0.9434, 0.9613, 0.9423, 0.9685, 0.3522, 0.9861, 0.3503, 0.9862, 0.2434, 0.9721, 0.351, 0.9721, 0.6585, 0.413, 0.677, 0.3852, 0.7233, 0.376, 0.7325, 0.413, 0.7603, 0.3492, 0.714, 0.3399, 0.6955, 0.3122, 0.7695, 0.3122, 0.7823, 0.02185, 0.8918, 0.02588, 0.8922, 0.04009, 0.7839, 0.04009, 0.8903, 0.5652, 0.8897, 0.5795, 0.7797, 0.5795, 0.782, 0.5613, 0.1544, 0.2734, 0.1857, 0.3074, 0.001122, 0.2935, 0.0, 0.2734, 0.1887, 0.2418, 0.3735, 0.2418, 0.3398, 0.2734, 0.1857, 0.2618, 0.3392, 0.2407, 0.2911, 0.2407, 0.2917, 0.2361, 0.2929, 0.2316, 0.761, 0.6785, 0.7621, 0.6784, 0.8074, 0.6873, 0.7621, 0.6873, 0.9746, 0.7614, 0.9287, 0.7585, 0.9287, 0.7524, 0.9746, 0.7434, 0.9293, 0.1346, 0.9292, 0.1286, 0.9751, 0.1257, 0.9751, 0.1436, 0.4609, 0.6842, 0.3628, 0.7039, 0.2907, 0.6842, 0.5699, 0.2734, 0.642, 0.2537, 0.7402, 0.2734, 0.243, 0.4619, 0.0, 0.4619, 0.0742, 0.4397, 0.3554, 0.05214, 0.243, 0.02992, 0.486, 0.02992, 0.243, 0.6842, 0.09803, 0.6842, 0.1486, 0.6589, 0.5366, 0.05214, 0.486, 0.02688, 0.631, 0.02688, 0.4609, 0.4174, 0.2975, 0.4392, 0.243, 0.4174, 0.243, 0.6016, 0.2955, 0.5798, 0.4609, 0.6016, 0.0, 0.2094, 0.243, 0.2094, 0.2272, 0.2393, 0.1771, 0.02992, 0.243, 0.05983, 0.0, 0.05983, 0.243, 0.1436, 0.3033, 0.1436, 0.2884, 0.1496, 0.2824, 0.0, 0.3033, 0.005976, 0.243, 0.005976, 0.412, 0.4619, 0.243, 0.4397, 0.4722, 0.4397, 0.4722, 0.1419, 0.243, 0.1419, 0.3641, 0.1197, 0.5437, 0.2017, 0.5491, 0.1948, 0.5627, 0.2017, 0.04663, 0.5278, 0.03969, 0.5142, 0.04663, 0.5088, 0.3392, 0.2416, 0.3579, 0.2376, 0.3726, 0.2416, 0.5437, 0.1978, 0.5289, 0.2017, 0.5103, 0.1978, 0.5935, 0.3536, 0.7363, 0.3536, 0.7471, 0.3622, 0.7386, 0.373, 0.6073, 0.7908, 0.5971, 0.7985, 0.4613, 0.7806, 0.5997, 0.7806, 0.3145, 0.7622, 0.4597, 0.7431, 0.4609, 0.7622, 0.242, 0.7291, 0.243, 0.7482, 0.09663, 0.7482, 0.6795, 0.3172, 0.6795, 0.3079, 0.6841, 0.3079, 0.6841, 0.3172, 0.6356, 0.08058, 0.6402, 0.08058, 0.6402, 0.08984, 0.6356, 0.08984, 0.4661, 0.249, 0.4661, 0.2398, 0.4707, 0.2398, 0.4707, 0.249, 0.6749, 0.3079, 0.6795, 0.3079, 0.6795, 0.3172, 0.6749, 0.3172, 0.6042, 0.5583, 0.6063, 0.5542, 0.6249, 0.5583, 0.528, 0.5537, 0.5093, 0.5578, 0.5073, 0.5537, 0.6153, 0.4893, 0.6153, 0.4847, 0.6338, 0.4847, 0.6189, 0.1374, 0.6009, 0.1419, 0.5998, 0.1374, 0.6874, 0.1663, 0.6887, 0.1749, 0.6424, 0.1749, 0.6424, 0.1658, 0.5152, 0.3074, 0.5615, 0.308, 0.5601, 0.3165, 0.5151, 0.3165, 0.5465, 0.5583, 0.528, 0.5583, 0.528, 0.5537, 0.5465, 0.5537, 0.5627, 0.1419, 0.5627, 0.1373, 0.5812, 0.1373, 0.5812, 0.1419, 0.5998, 0.1718, 0.5812, 0.1718, 0.5812, 0.1672, 0.5998, 0.1672, 0.5597, 0.4893, 0.5597, 0.4847, 0.5782, 0.4847, 0.5782, 0.4893, 0.6573, 0.5334, 0.4394, 0.5334, 0.571, 0.5143, 0.3883, 0.6398, 0.243, 0.6207, 0.4609, 0.6207, 0.3977, 0.0537, 0.3511, 0.05983, 0.3505, 0.0537, 0.3034, 0.1496, 0.3033, 0.1434, 0.3505, 0.1434, 0.1857, 0.3389, 0.2064, 0.3389, 0.1901, 0.3411, 0.2851, 0.3411, 0.2685, 0.3389, 0.2893, 0.3389, 0.4307, 0.1721, 0.4473, 0.1721, 0.4345, 0.1746, 0.4272, 0.08487, 0.4144, 0.08231, 0.4311, 0.08231, 0.5758, 0.134, 0.5889, 0.134, 0.5791, 0.1373, 0.4898, 0.5602, 0.48, 0.557, 0.4931, 0.557, 0.6245, 0.3536, 0.6142, 0.3536, 0.6225, 0.3495, 0.588, 0.3512, 0.5797, 0.3471, 0.5901, 0.3471, 0.7242, 0.9109, 0.8357, 0.9109, 0.8344, 0.9254, 0.4601, 0.9001, 0.4609, 0.9146, 0.3498, 0.9146, 0.7523, 0.6413, 0.7916, 0.6228, 0.7916, 0.6784, 0.7523, 0.6552, 0.0, 0.5397, 0.0, 0.4841, 0.03928, 0.5026, 0.03928, 0.5165, 0.4986, 0.9903, 0.4615, 0.9903, 0.4615, 0.9764, 0.4986, 0.9764, 0.9497, 0.401, 0.9497, 0.3871, 0.9868, 0.3871, 0.9868, 0.401, 0.01852, 0.5999, 0.01852, 0.5579, 0.02374, 0.5968, 0.02374, 0.6442, 0.01861, 0.6831, 0.01861, 0.6419, 0.4676, 0.1795, 0.4307, 0.1795, 0.4307, 0.1746, 0.4677, 0.1746, 0.4299, 0.2094, 0.4299, 0.2045, 0.4669, 0.2045, 0.4669, 0.2094, 0.9145, 0.7984, 0.8882, 0.7668, 0.932, 0.7668, 0.932, 0.7984, 0.8888, 0.6468, 0.9326, 0.6468, 0.9063, 0.6784, 0.8888, 0.6784, 0.0, 0.743, 1.766e-08, 0.706, 0.01852, 0.706, 0.01852, 0.743, 0.7537, 0.7165, 0.7352, 0.7165, 0.7352, 0.6795, 0.7537, 0.6795, 0.9975, 0.6169, 0.9683, 0.6169, 0.9975, 0.6007, 0.9605, 0.3295, 0.9605, 0.2914, 0.9766, 0.3205, 0.9696, 0.6784, 0.9326, 0.6784, 0.9326, 0.6598, 0.9696, 0.6598, 0.932, 0.7984, 0.932, 0.7799, 0.969, 0.7799, 0.969, 0.7984, 0.7325, 0.4464, 0.6862, 0.4464, 0.714, 0.413, 0.2615, 0.7886, 0.2893, 0.822, 0.243, 0.822, 0.5016, 0.1673, 0.4722, 0.1673, 0.4992, 0.1637, 0.539, 0.488, 0.5139, 0.4847, 0.5412, 0.4847, 0.9632, 0.6592, 0.9326, 0.6592, 0.9569, 0.6468, 0.9808, 0.9785, 0.9808, 0.9542, 0.9932, 0.9785, 0.9898, 0.8588, 0.9898, 0.8831, 0.9775, 0.8831, 0.9775, 0.8588, 0.9721, 0.6468, 0.9721, 0.6329, 0.9994, 0.6329, 0.9994, 0.6468, 0.4366, 0.9986, 0.4123, 0.9986, 0.4123, 0.9945, 0.4366, 0.9862, 0.6424, 0.4434, 0.6424, 0.4393, 0.6667, 0.4393, 0.6667, 0.4517, 0.9703, 0.9213, 0.9703, 0.8925, 0.9845, 0.9094, 0.9746, 0.7614, 0.9746, 0.7405, 0.9921, 0.7614, 0.7308, 0.5589, 0.7308, 0.5798, 0.7132, 0.5798, 0.7132, 0.5602, 0.2939, 0.6775, 0.2939, 0.659, 0.3159, 0.659, 0.3146, 0.6775, 0.6362, 0.9017, 0.6089, 0.9017, 0.6089, 0.8831, 0.6362, 0.8831, 0.9671, 0.497, 0.9671, 0.4785, 0.9944, 0.4785, 0.9944, 0.497, 0.9977, 0.1436, 0.9751, 0.1436, 0.9977, 0.1283, 0.4958, 0.9656, 0.4628, 0.9656, 0.4854, 0.9503, 0.6146, 0.8304, 0.7003, 0.8147, 0.7721, 0.8304, 0.4609, 0.7992, 0.4229, 0.8149, 0.3035, 0.7992, 0.9683, 0.5913, 0.9219, 0.5913, 0.9219, 0.5731, 0.9683, 0.5731, 0.8957, 0.1658, 0.8957, 0.1473, 0.9429, 0.1473, 0.9429, 0.1658, 0.9461, 0.8446, 0.9461, 0.8073, 0.9641, 0.8073, 0.9641, 0.8446, 0.9613, 0.8831, 0.9432, 0.8831, 0.9432, 0.8459, 0.9613, 0.8459, 0.004359, 0.9541, 0.004359, 0.9168, 0.02243, 0.9168, 0.02243, 0.9541, 0.9605, 0.3304, 0.9424, 0.3304, 0.9424, 0.2932, 0.9605, 0.2932, 0.631, 0.04538, 0.6453, 0.03412, 0.6773, 0.04538, 0.4198, 0.249, 0.4519, 0.2378, 0.4661, 0.249, 0.9671, 0.5155, 0.9515, 0.5056, 0.9671, 0.4809, 0.9996, 0.1091, 0.9757, 0.1241, 0.9662, 0.1091, 0.6108, 0.7618, 0.6073, 0.7724, 0.6073, 0.7431, 0.04109, 0.4841, 0.04109, 0.498, 0.03928, 0.4842, 0.9424, 0.3018, 0.9424, 0.3307, 0.8968, 0.3018, 0.9351, 0.6175, 0.8888, 0.6468, 0.8888, 0.6175, 0.9515, 0.5629, 0.9058, 0.5629, 0.9515, 0.5341, 0.8908, 0.1674, 0.9371, 0.1967, 0.8908, 0.1967, 0.7936, 0.206, 0.7464, 0.2338, 0.7464, 0.1782, 0.7797, 0.376, 0.7797, 0.4315, 0.7325, 0.4037, 0.353, 0.9862, 0.3522, 0.9721, 0.4601, 0.9721, 0.4609, 0.9862, 0.2418, 0.9882, 0.1343, 0.9882, 0.1355, 0.9743, 0.243, 0.9743, 0.8358, 0.9254, 0.8357, 0.911, 0.9451, 0.911, 0.9452, 0.9254, 0.4609, 0.9578, 0.3514, 0.9578, 0.3515, 0.9434, 0.4609, 0.9434, 0.3515, 0.9434, 0.3514, 0.929, 0.4609, 0.929, 0.4609, 0.9434, 0.9431, 0.9542, 0.8336, 0.9542, 0.8337, 0.9398, 0.9431, 0.9398, 0.8338, 0.8646, 0.8337, 0.8502, 0.9431, 0.8502, 0.9432, 0.8646, 0.1319, 0.96, 0.02243, 0.96, 0.0225, 0.9456, 0.1319, 0.9456, 0.4609, 0.6332, 0.4629, 0.6208, 0.6585, 0.6208, 0.5571, 0.64, 0.6585, 0.4392, 0.4625, 0.4392, 0.4609, 0.4267, 0.5569, 0.42, 0.04766, 0.5562, 0.04663, 0.5334, 0.2208, 0.5334, 0.243, 0.558, 0.5578, 0.3074, 0.3715, 0.3074, 0.3729, 0.2831, 0.5679, 0.2831, 0.6424, 0.1338, 0.7464, 0.1338, 0.7239, 0.1658, 0.673, 0.3172, 0.6955, 0.3492, 0.5914, 0.3492, 0.7242, 0.897, 0.7247, 0.8831, 0.7987, 0.886, 0.8446, 0.897, 0.5614, 0.9018, 0.4874, 0.9047, 0.4869, 0.8908, 0.6073, 0.8908, 0.4056, 0.1197, 0.3886, 0.1137, 0.4268, 0.1137, 0.3635, 3.311e-09, 0.4017, 5.518e-09, 0.3847, 0.005998, 0.6154, 0.9877, 0.6381, 0.9877, 0.6305, 0.9984, 0.7855, 0.4415, 0.7786, 0.4317, 0.7993, 0.4317, 0.6073, 0.817, 0.4978, 0.817, 0.4978, 0.7985, 0.6073, 0.7985, 0.1335, 0.8514, 0.1335, 0.8329, 0.243, 0.8329, 0.243, 0.8514, 0.4978, 0.8726, 0.4978, 0.8541, 0.6073, 0.8541, 0.6073, 0.8726, 0.8893, 0.4315, 0.7797, 0.4315, 0.7797, 0.413, 0.8893, 0.413, 0.7721, 0.8461, 0.7721, 0.8276, 0.8816, 0.8276, 0.8816, 0.8461, 0.243, 0.8884, 0.1335, 0.8884, 0.1335, 0.8699, 0.243, 0.8699, 0.2542, 0.8862, 0.2542, 0.8677, 0.3514, 0.8677, 0.3514, 0.8862, 0.8908, 0.1967, 0.7936, 0.1967, 0.7936, 0.1782, 0.8908, 0.1782, 0.7874, 0.2723, 0.7874, 0.2537, 0.8846, 0.2537, 0.8846, 0.2723, 0.8888, 0.6598, 0.7916, 0.6598, 0.7916, 0.6413, 0.8888, 0.6413, 0.8088, 0.3677, 0.8088, 0.3492, 0.8968, 0.3492, 0.8968, 0.3677, 0.3405, 0.9047, 0.2525, 0.9047, 0.2525, 0.8862, 0.3405, 0.8862, 0.008679, 0.7846, 0.008679, 0.7661, 0.09663, 0.7661, 0.09663, 0.7846, 0.8882, 0.7799, 0.8003, 0.7799, 0.8003, 0.7614, 0.8882, 0.7614, 0.9058, 0.4785, 0.9058, 0.497, 0.8179, 0.497, 0.8179, 0.4785, 0.8003, 0.7243, 0.8882, 0.7243, 0.8882, 0.7429, 0.8003, 0.7429, 0.8968, 0.3307, 0.8968, 0.3492, 0.8088, 0.3492, 0.8088, 0.3307, 0.8003, 0.7799, 0.8882, 0.7799, 0.8882, 0.7984, 0.8003, 0.7984, 0.3514, 0.8307, 0.3514, 0.8492, 0.2542, 0.8492, 0.2542, 0.8307, 0.7857, 0.129, 0.8829, 0.129, 0.8829, 0.1476, 0.7857, 0.1476, 0.8829, 0.1102, 0.8829, 0.1288, 0.7857, 0.1288, 0.7857, 0.1102, 0.7884, 0.08324, 0.8856, 0.08324, 0.8856, 0.1018, 0.7884, 0.1018, 0.7242, 0.8461, 0.7242, 0.8646, 0.6146, 0.8646, 0.6146, 0.8461, 0.7797, 0.3945, 0.8893, 0.3945, 0.8893, 0.413, 0.7797, 0.413, 0.8337, 0.8461, 0.8337, 0.8646, 0.7242, 0.8646, 0.7242, 0.8461, 0.7242, 0.8646, 0.8337, 0.8646, 0.8337, 0.8831, 0.7242, 0.8831, 0.1335, 0.8514, 0.02391, 0.8514, 0.02391, 0.8329, 0.1335, 0.8329, 0.4978, 0.8355, 0.4978, 0.817, 0.6073, 0.817, 0.6073, 0.8355, 0.9944, 0.845, 0.9944, 0.8569, 0.9775, 0.845, 0.7015, 0.9984, 0.6788, 0.9984, 0.6864, 0.9877, 0.3774, 0.2376, 0.3392, 0.2376, 0.3562, 0.2316, 0.3717, 0.1735, 0.3886, 0.1795, 0.3505, 0.1795, 0.9078, 0.2769, 0.8619, 0.2879, 0.7879, 0.2908, 0.7874, 0.2769, 0.341, 0.8862, 0.415, 0.8891, 0.4609, 0.9001, 0.3405, 0.9001, 0.7126, 0.04538, 0.7351, 0.0774, 0.631, 0.0774, 0.6424, 0.4517, 0.7464, 0.4517, 0.7239, 0.4837, 0.243, 0.4841, 0.2328, 0.5088, 0.04368, 0.5088, 0.0451, 0.4841, 0.04663, 0.5088, 0.2208, 0.5088, 0.243, 0.5334, 0.04766, 0.5316, 0.5383, 0.4896, 0.6399, 0.5089, 0.444, 0.5088, 0.4424, 0.4964, 0.4629, 0.6016, 0.6585, 0.6016, 0.5571, 0.6208, 0.4609, 0.614, 0.9431, 0.9254, 0.9431, 0.9398, 0.8337, 0.9398, 0.8336, 0.9254, 0.8447, 0.005745, 0.9541, 0.005745, 0.954, 0.02014, 0.8446, 0.02014, 0.1319, 0.9168, 0.1319, 0.9312, 0.0225, 0.9312, 0.02243, 0.9168, 0.8447, 0.8831, 0.9541, 0.8831, 0.954, 0.8975, 0.8446, 0.8975, 0.243, 0.9168, 0.243, 0.9312, 0.1334, 0.9312, 0.1335, 0.9168, 0.1335, 0.9312, 0.243, 0.9312, 0.243, 0.9456, 0.1336, 0.9456, 0.8328, 0.9683, 0.8336, 0.9824, 0.7257, 0.9824, 0.7249, 0.9683, 0.02439, 0.9743, 0.1319, 0.9743, 0.1307, 0.9882, 0.02316, 0.9882, 0.2902, 0.7145, 0.2902, 0.7701, 0.243, 0.7423, 0.7823, 0.04962, 0.7351, 0.0774, 0.7351, 0.02185, 0.9404, 0.108, 0.8856, 0.108, 0.9247, 0.08324, 0.08383, 0.7846, 0.08383, 0.8303, 0.05497, 0.7846, 0.2942, 0.934, 0.3405, 0.9047, 0.3405, 0.934, 0.9497, 0.4383, 0.9209, 0.4383, 0.9497, 0.3926, 0.04368, 0.4979, 0.04187, 0.498, 0.04187, 0.4841, 0.7314, 0.4863, 0.7314, 0.5155, 0.7279, 0.505, 0.996, 0.4383, 0.9678, 0.4383, 0.9678, 0.4204, 0.3869, 0.7968, 0.3712, 0.7869, 0.3869, 0.7622, 0.7236, 0.03412, 0.6916, 0.04538, 0.6773, 0.03412, 0.7777, 0.4858, 0.7634, 0.497, 0.7314, 0.4858, 0.9776, 0.108, 0.9404, 0.108, 0.9404, 0.08991, 0.9776, 0.08991, 0.9431, 0.9434, 0.9431, 0.9254, 0.9804, 0.9254, 0.9804, 0.9434, 0.9758, 0.0774, 0.9385, 0.0774, 0.9385, 0.05933, 0.9758, 0.05933, 0.9436, 0.9722, 0.9436, 0.9542, 0.9808, 0.9542, 0.9808, 0.9722, 0.04641, 0.5579, 3.532e-08, 0.5579, 0.0, 0.5397, 0.04641, 0.5397, 0.9275, 0.4785, 0.9275, 0.4603, 0.9739, 0.4603, 0.9739, 0.4785, 0.243, 0.8015, 0.205, 0.8172, 0.08556, 0.8015, 0.3035, 0.8307, 0.3891, 0.8149, 0.4609, 0.8307, 0.7966, 0.9977, 0.7636, 0.9977, 0.7862, 0.9824, 0.9975, 0.4594, 0.9749, 0.4594, 0.9975, 0.4441, 0.9758, 0.0774, 0.9758, 0.05481, 0.9911, 0.05481, 0.9911, 0.0774, 0.6577, 0.4183, 0.6424, 0.4183, 0.6424, 0.3957, 0.6577, 0.3957, 0.02259, 0.8877, 0.002989, 0.8877, 0.002989, 0.8702, 0.02391, 0.8701, 2.649e-08, 0.7606, 0.0, 0.743, 0.0196, 0.743, 0.02092, 0.7606, 0.4822, 0.9033, 0.4613, 0.9033, 0.4822, 0.8857, 0.9695, 0.5713, 0.9695, 0.5425, 0.9837, 0.5594, 0.9928, 0.9254, 0.9845, 0.9497, 0.9804, 0.9497, 0.9804, 0.9254, 0.9436, 1.0, 0.9436, 0.9954, 0.9709, 0.9861, 0.9709, 1.0, 0.4609, 0.9986, 0.4366, 0.9986, 0.4366, 0.9862, 0.4609, 0.9862, 0.9738, 0.08991, 0.9738, 0.07753, 0.9981, 0.07753, 0.9981, 0.08991, 0.3982, 0.9972, 0.3765, 0.9862, 0.4038, 0.9862, 0.9725, 0.2719, 0.9725, 0.2413, 0.9849, 0.2656, 0.5051, 0.557, 0.48, 0.5537, 0.5073, 0.5537, 0.7428, 0.2017, 0.7428, 0.1722, 0.7464, 0.1993, 0.9261, 0.2719, 0.8856, 0.2562, 0.9261, 0.2338, 0.4613, 0.8281, 0.4969, 0.7985, 0.4969, 0.8419, 0.0, 0.5949, 0.0, 0.5579, 0.01852, 0.5579, 0.01852, 0.5949, 0.01852, 0.6319, 0.0, 0.6319, 0.0, 0.5949, 0.01852, 0.5949, 0.9605, 0.3677, 0.9605, 0.3295, 0.9766, 0.3587, 0.004359, 0.9833, 0.004359, 0.9541, 0.02055, 0.9833, 0.9741, 0.186, 0.9371, 0.186, 0.9371, 0.1674, 0.9741, 0.1674, 0.9371, 0.2338, 0.9371, 0.2152, 0.9741, 0.2152, 0.9741, 0.2338, 0.9219, 0.6169, 0.8903, 0.6169, 0.8903, 0.5731, 0.9219, 0.5993, 0.4929, 0.8419, 0.4929, 0.8857, 0.4613, 0.8857, 0.4613, 0.8682, 0.4638, 0.1197, 0.4269, 0.1197, 0.4268, 0.1148, 0.4638, 0.1148, 0.3977, 0.08975, 0.3977, 0.08487, 0.4347, 0.08487, 0.4347, 0.08975, 0.4276, 0.2094, 0.3886, 0.2043, 0.4299, 0.2043, 0.4307, 0.1496, 0.3886, 0.1496, 0.4276, 0.1444, 0.8336, 0.9962, 0.7966, 0.9962, 0.7966, 0.9824, 0.8336, 0.9824, 0.9436, 0.9861, 0.9436, 0.9722, 0.9806, 0.9722, 0.9806, 0.9861, 0.8088, 0.3446, 0.7695, 0.3677, 0.7695, 0.3122, 0.8088, 0.3307, 0.8003, 0.7429, 0.8003, 0.7984, 0.761, 0.7753, 0.761, 0.7614, 0.1217, 0.9023, 0.1226, 0.9168, 0.01147, 0.9168, 0.8179, 0.4514, 0.929, 0.4415, 0.929, 0.456, 0.6342, 0.5583, 0.6249, 0.5583, 0.6342, 0.5537, 0.6445, 0.5583, 0.6342, 0.5583, 0.6425, 0.5542, 0.475, 0.0832, 0.4848, 0.08647, 0.4718, 0.08647, 0.5758, 0.1373, 0.5627, 0.1373, 0.5726, 0.134, 0.4349, 0.08231, 0.4478, 0.08487, 0.4311, 0.08487, 0.4556, 0.05534, 0.4389, 0.05534, 0.4518, 0.05277, 0.252, 0.3389, 0.2685, 0.3411, 0.2478, 0.3411, 0.2271, 0.2415, 0.2064, 0.2415, 0.2228, 0.2393, 0.3034, 0.08975, 0.3033, 0.08355, 0.3505, 0.08355, 0.3505, 0.2033, 0.3039, 0.2094, 0.3033, 0.2033, 0.3883, 0.6207, 0.243, 0.6016, 0.4609, 0.6016, 0.4609, 0.659, 0.243, 0.659, 0.3747, 0.6398, 0.5616, 0.5135, 0.5431, 0.5135, 0.5431, 0.5089, 0.5616, 0.5089, 0.5699, 0.2536, 0.5699, 0.249, 0.5885, 0.249, 0.5885, 0.2536, 0.607, 0.2536, 0.5885, 0.2536, 0.5885, 0.249, 0.607, 0.249, 0.565, 0.5583, 0.565, 0.5537, 0.5835, 0.5537, 0.5835, 0.5583, 0.4666, 0.2824, 0.4667, 0.2734, 0.5131, 0.2739, 0.5117, 0.2824, 0.6079, 0.3165, 0.5615, 0.3165, 0.5615, 0.3074, 0.6066, 0.3079, 0.5812, 0.2017, 0.5627, 0.2017, 0.5627, 0.1971, 0.6177, 0.5135, 0.6177, 0.5089, 0.6362, 0.5089, 0.602, 0.1976, 0.5833, 0.2017, 0.5812, 0.1976, 0.5998, 0.1718, 0.6018, 0.1677, 0.6205, 0.1718, 0.6441, 0.4847, 0.6534, 0.4847, 0.6534, 0.4893, 0.6441, 0.4893, 0.6424, 0.08388, 0.6424, 0.07925, 0.6516, 0.07925, 0.6516, 0.08388, 0.6227, 0.1971, 0.6319, 0.1971, 0.6319, 0.2017, 0.6227, 0.2017, 0.6455, 0.5135, 0.6455, 0.5089, 0.6547, 0.5089, 0.6547, 0.5135, 0.76, 0.7429, 0.761, 0.762, 0.6146, 0.762, 0.09663, 0.7673, 0.2418, 0.7482, 0.243, 0.7673, 0.7807, 0.2338, 0.7884, 0.244, 0.7782, 0.2516, 0.6424, 0.2338, 0.597, 0.7622, 0.6073, 0.7703, 0.5992, 0.7806, 0.4612, 0.7622, 0.5437, 0.134, 0.5289, 0.1379, 0.5103, 0.134, 0.5103, 0.1419, 0.5289, 0.1379, 0.5437, 0.1419, 0.7395, 0.4505, 0.7325, 0.4369, 0.7395, 0.4315, 0.5437, 0.1419, 0.5491, 0.135, 0.5627, 0.1419, 0.4722, 0.1718, 0.243, 0.1718, 0.3641, 0.1496, 0.412, 0.4841, 0.243, 0.4619, 0.4722, 0.4619, 0.2824, 0.2034, 0.3033, 0.2094, 0.243, 0.2094, 0.243, 0.08377, 0.3033, 0.08377, 0.2884, 0.08975, 0.1771, 0.08975, 0.243, 0.1197, 0.0, 0.1197, 0.0, 0.1496, 0.243, 0.1496, 0.2272, 0.1795, 0.3756, 0.373, 0.4281, 0.3512, 0.5935, 0.373, 0.4609, 0.558, 0.2975, 0.5798, 0.243, 0.558, 0.5115, 0.6845, 0.4609, 0.6592, 0.6059, 0.6592, 0.631, 0.0774, 0.486, 0.0774, 0.5366, 0.05214, 0.3554, 0.02992, 0.243, 0.00769, 0.486, 0.00769, 0.243, 0.3952, 0.0, 0.3952, 0.0742, 0.373, 0.07281, 0.7291, 0.1449, 0.7095, 0.243, 0.7291, 0.6311, 0.6845, 0.533, 0.7041, 0.4609, 0.6845, 0.9749, 0.4594, 0.9291, 0.4505, 0.929, 0.4444, 0.9749, 0.4415, 0.8968, 0.3832, 0.8968, 0.3769, 0.9439, 0.3677, 0.9439, 0.3862, 0.3732, 0.2823, 0.3721, 0.2779, 0.3715, 0.2734, 0.4191, 0.2734, 0.4191, 0.2823, 0.4196, 0.2778, 0.4208, 0.2734, 0.4666, 0.2823, 0.1857, 0.3273, 0.1887, 0.3074, 0.3735, 0.3074, 0.3398, 0.3389, 0.1857, 0.3414, 0.001122, 0.3276, 0.0, 0.3074, 0.1544, 0.3074, 0.782, 0.5804, 0.8903, 0.5843, 0.8897, 0.5986, 0.7797, 0.5986, 0.8952, 0.1516, 0.8957, 0.1658, 0.7873, 0.1658, 0.7857, 0.1476, 0.4609, 0.7622, 0.4517, 0.7992, 0.4054, 0.79, 0.3869, 0.7622, 0.6758, 0.5248, 0.7221, 0.5155, 0.7314, 0.5526, 0.6573, 0.5526, 0.2418, 0.96, 0.2429, 0.9671, 0.243, 0.9743, 0.1335, 0.9743, 0.7242, 0.9594, 0.724, 0.9666, 0.7228, 0.9736, 0.6145, 0.9594, 0.4603, 0.4841, 0.4805, 0.4886, 0.4424, 0.4886, 0.5103, 0.1718, 0.4722, 0.1718, 0.4924, 0.1673, 0.2768, 0.9862, 0.2588, 0.9964, 0.2434, 0.9862, 0.4958, 0.9656, 0.4804, 0.9759, 0.4624, 0.9656, 0.6424, 0.112, 0.4811, 0.1338, 0.4722, 0.112, 0.4722, 0.2235, 0.4769, 0.2017, 0.6424, 0.2235, 0.3512, 0.934, 0.348, 0.9464, 0.2479, 0.9464, 0.2535, 0.934, 0.2479, 0.9585, 0.3427, 0.9585, 0.35, 0.9705, 0.2557, 0.9702, 0.4855, 0.351, 0.4776, 0.3392, 0.5724, 0.3392, 0.5797, 0.3512, 0.8453, 0.1782, 0.7464, 0.1782, 0.752, 0.1659, 0.8484, 0.1659, 0.4722, 0.4619, 0.4769, 0.4401, 0.6424, 0.4619, 0.6424, 0.1718, 0.4811, 0.1936, 0.4722, 0.1718, 0.9351, 0.6278, 0.9505, 0.6175, 0.9685, 0.6278, 0.3188, 0.9964, 0.3368, 0.9862, 0.3522, 0.9964, 0.4389, 0.05534, 0.4771, 0.05534, 0.4569, 0.05983, 0.4978, 0.5133, 0.4776, 0.5089, 0.5158, 0.5089, 0.351, 0.9578, 0.4609, 0.9578, 0.4607, 0.965, 0.4596, 0.9721, 0.7242, 0.9877, 0.7223, 0.9877, 0.6154, 0.9736, 0.723, 0.9736, 0.02396, 0.696, 0.04248, 0.6682, 0.08877, 0.6589, 0.09803, 0.696, 0.7233, 0.6578, 0.677, 0.6486, 0.6585, 0.6208, 0.7325, 0.6208, 0.7823, 0.05915, 0.8918, 0.06319, 0.8922, 0.0774, 0.7839, 0.0774, 0.8903, 0.6026, 0.8897, 0.6169, 0.7797, 0.6169, 0.782, 0.5986, 0.1544, 0.2393, 0.1857, 0.2734, 0.001122, 0.2595, 0.0, 0.2393, 0.002953, 0.3414, 0.1878, 0.3414, 0.154, 0.373, 0.0, 0.3614, 0.2911, 0.2407, 0.243, 0.2407, 0.2436, 0.2361, 0.2448, 0.2316, 0.3062, 0.7887, 0.3074, 0.7886, 0.3526, 0.7975, 0.3074, 0.7975, 0.9746, 0.7412, 0.9287, 0.7383, 0.9287, 0.7322, 0.9746, 0.7232, 0.9321, 0.7099, 0.932, 0.7038, 0.9779, 0.7009, 0.9779, 0.7189, 0.6311, 0.7041, 0.533, 0.7237, 0.4609, 0.7041, 0.5679, 0.3074, 0.64, 0.2878, 0.7381, 0.3074, 0.243, 0.4397, 0.0, 0.4397, 0.0742, 0.4174, 0.1123, 0.4841, 0.0, 0.4619, 0.243, 0.4619, 0.243, 0.7095, 0.09803, 0.7095, 0.1486, 0.6842, 0.5366, 0.02688, 0.486, 0.001625, 0.631, 0.001625, 0.4609, 0.3734, 0.2975, 0.3952, 0.243, 0.3734, 0.0251, 0.6016, 0.07763, 0.5798, 0.243, 0.6016, 0.0, 0.1795, 0.243, 0.1795, 0.2272, 0.2094, 0.1771, 0.0, 0.243, 0.02991, 0.0, 0.02992, 0.243, 0.1137, 0.3033, 0.1137, 0.2884, 0.1197, 0.2824, 0.05385, 0.3033, 0.05983, 0.243, 0.05983, 0.412, 0.4174, 0.243, 0.3952, 0.4722, 0.3952, 0.4722, 0.112, 0.243, 0.112, 0.3641, 0.08975, 0.5437, 0.1718, 0.5491, 0.1649, 0.5627, 0.1718, 0.6654, 0.4392, 0.6585, 0.4256, 0.6654, 0.4202, 0.4805, 0.4886, 0.4991, 0.4847, 0.5139, 0.4886, 0.5437, 0.1938, 0.5289, 0.1978, 0.5103, 0.1938, 0.4609, 0.7237, 0.6038, 0.7237, 0.6146, 0.7323, 0.606, 0.7431, 0.7606, 0.7913, 0.7504, 0.799, 0.6146, 0.7811, 0.753, 0.7811, 0.4609, 0.7622, 0.6061, 0.7431, 0.6073, 0.7622, 0.76, 0.7237, 0.761, 0.7429, 0.6146, 0.7429, 0.6333, 0.2328, 0.6333, 0.2235, 0.638, 0.2235, 0.638, 0.2328, 0.6841, 0.3079, 0.6888, 0.3079, 0.6888, 0.3172, 0.6841, 0.3172, 0.5595, 0.2826, 0.5595, 0.2734, 0.5641, 0.2734, 0.5641, 0.2826, 0.042, 0.5278, 0.04663, 0.5278, 0.04663, 0.5371, 0.042, 0.5371, 0.602, 0.2017, 0.604, 0.1976, 0.6227, 0.2017, 0.4601, 0.5526, 0.4415, 0.5567, 0.4394, 0.5526, 0.6189, 0.1419, 0.6189, 0.1373, 0.6374, 0.1373, 0.6177, 0.509, 0.5997, 0.5135, 0.5986, 0.509, 0.7337, 0.1663, 0.735, 0.1749, 0.6887, 0.1749, 0.6887, 0.1658, 0.5132, 0.2734, 0.5595, 0.2739, 0.5581, 0.2824, 0.5131, 0.2824, 0.4711, 0.2376, 0.4526, 0.2376, 0.4526, 0.233, 0.4711, 0.233, 0.5616, 0.5135, 0.5616, 0.5089, 0.5801, 0.5089, 0.5801, 0.5135, 0.5968, 0.4893, 0.5782, 0.4893, 0.5782, 0.4847, 0.5968, 0.4847, 0.5465, 0.5583, 0.5465, 0.5537, 0.565, 0.5537, 0.565, 0.5583, 0.6573, 0.5526, 0.4394, 0.5526, 0.571, 0.5334, 0.1704, 0.6398, 0.0251, 0.6207, 0.243, 0.6207, 0.3977, 0.08361, 0.3511, 0.08975, 0.3505, 0.08361, 0.3034, 0.1197, 0.3033, 0.1135, 0.3505, 0.1135, 0.2064, 0.3389, 0.2271, 0.3389, 0.2108, 0.3411, 0.3058, 0.3411, 0.2893, 0.3389, 0.31, 0.3389, 0.4299, 0.202, 0.4466, 0.202, 0.4337, 0.2045, 0.4105, 0.08487, 0.3977, 0.08231, 0.4144, 0.08231, 0.5627, 0.1938, 0.5758, 0.1938, 0.566, 0.1971, 0.5726, 0.1672, 0.5627, 0.1639, 0.5758, 0.1639, 0.6441, 0.4893, 0.6338, 0.4893, 0.6421, 0.4852, 0.588, 0.3433, 0.5797, 0.3392, 0.5901, 0.3392, 0.4958, 0.9047, 0.6073, 0.9047, 0.606, 0.9191, 0.2422, 0.9023, 0.243, 0.9168, 0.1319, 0.9168, 0.7786, 0.5155, 0.8179, 0.497, 0.8179, 0.5526, 0.7786, 0.5294, 0.7464, 0.1658, 0.7464, 0.1102, 0.7857, 0.1288, 0.7857, 0.1427, 0.992, 0.2908, 0.9549, 0.2908, 0.9549, 0.2769, 0.992, 0.2769, 0.9541, 0.02014, 0.9541, 0.006254, 0.9911, 0.006254, 0.9911, 0.02014, 0.01852, 0.6419, 0.01852, 0.5999, 0.02374, 0.6388, 0.02374, 0.6854, 0.01861, 0.7244, 0.01861, 0.6831, 0.4717, 0.08974, 0.4347, 0.08974, 0.4348, 0.08488, 0.4718, 0.08488, 0.4156, 0.2376, 0.4156, 0.2328, 0.4526, 0.2328, 0.4526, 0.2376, 0.9145, 0.7189, 0.8882, 0.6873, 0.932, 0.6873, 0.932, 0.7189, 0.02396, 0.696, 0.06775, 0.696, 0.04148, 0.7275, 0.02396, 0.7275, 0.0, 0.706, 1.766e-08, 0.669, 0.01852, 0.669, 0.01852, 0.706, 0.751, 0.6539, 0.7325, 0.6539, 0.7325, 0.6169, 0.751, 0.6169, 0.9975, 0.5913, 0.9683, 0.5913, 0.9975, 0.5751, 0.9541, 0.9213, 0.9541, 0.8831, 0.9703, 0.9123, 0.969, 0.7799, 0.932, 0.7799, 0.932, 0.7614, 0.969, 0.7614, 0.932, 0.7009, 0.932, 0.6824, 0.969, 0.6824, 0.969, 0.7009, 0.05497, 0.818, 0.008679, 0.818, 0.03645, 0.7846, 0.9014, 0.1102, 0.9292, 0.1436, 0.8829, 0.1436, 0.5016, 0.1373, 0.4722, 0.1373, 0.4992, 0.1338, 0.5409, 0.5122, 0.5158, 0.5089, 0.5431, 0.5089, 0.8791, 0.1782, 0.8484, 0.1782, 0.8728, 0.1658, 0.9832, 0.7984, 0.9832, 0.7741, 0.9956, 0.7984, 0.9891, 0.02202, 0.9891, 0.04635, 0.9767, 0.04635, 0.9767, 0.02202, 0.969, 0.7009, 0.969, 0.687, 0.9963, 0.687, 0.9963, 0.7009, 0.3765, 0.9986, 0.3522, 0.9986, 0.3522, 0.9945, 0.3765, 0.9862, 0.0737, 0.7001, 0.0737, 0.696, 0.09803, 0.696, 0.09803, 0.7083, 0.969, 0.7984, 0.969, 0.7696, 0.9832, 0.7865, 0.9746, 0.7405, 0.9746, 0.7195, 0.9921, 0.7405, 0.9917, 0.2128, 0.9917, 0.2338, 0.9741, 0.2338, 0.9741, 0.2142, 0.9741, 0.1836, 0.9917, 0.1836, 0.9917, 0.2045, 0.9741, 0.2032, 0.9967, 0.1828, 0.9741, 0.1828, 0.9741, 0.1674, 0.9967, 0.1674, 0.9671, 0.5155, 0.9671, 0.497, 0.9944, 0.497, 0.9944, 0.5155, 0.9992, 0.3295, 0.9766, 0.3295, 0.9992, 0.3142, 0.9424, 0.9979, 0.9094, 0.9979, 0.932, 0.9826, 0.08556, 0.8329, 0.1712, 0.8172, 0.243, 0.8329, 0.243, 0.7857, 0.205, 0.8015, 0.08556, 0.7857, 0.9725, 0.2719, 0.9261, 0.2719, 0.9261, 0.2537, 0.9725, 0.2537, 0.8922, 0.04009, 0.8922, 0.02158, 0.9395, 0.02158, 0.9395, 0.04009, 0.9515, 0.5713, 0.9515, 0.5341, 0.9695, 0.5341, 0.9695, 0.5713, 0.9678, 0.4383, 0.9497, 0.4383, 0.9497, 0.401, 0.9678, 0.401, 0.005836, 0.8701, 0.005836, 0.8329, 0.02391, 0.8329, 0.02391, 0.8701, 0.9605, 0.3677, 0.9424, 0.3677, 0.9424, 0.3304, 0.9605, 0.3304, 0.5893, 0.08984, 0.6036, 0.07858, 0.6356, 0.08984, 0.3735, 0.249, 0.4056, 0.2378, 0.4198, 0.249, 0.3712, 0.7968, 0.3556, 0.7869, 0.3712, 0.7622, 0.9, 0.9826, 0.8762, 0.9976, 0.8666, 0.9826, 0.7607, 0.706, 0.7572, 0.7165, 0.7572, 0.6872, 0.6421, 0.2388, 0.6421, 0.2527, 0.6403, 0.2389, 0.9424, 0.3388, 0.9424, 0.3677, 0.8968, 0.3388, 0.9371, 0.2045, 0.8908, 0.2338, 0.8908, 0.2045, 0.9515, 0.5155, 0.9058, 0.5155, 0.9515, 0.4867, 0.8922, 0.04812, 0.9385, 0.0774, 0.8922, 0.0774, 0.7874, 0.2815, 0.7402, 0.3093, 0.7402, 0.2537, 0.7786, 0.497, 0.7786, 0.5526, 0.7314, 0.5248, 0.8345, 0.9826, 0.8336, 0.9685, 0.9416, 0.9685, 0.9424, 0.9826, 0.6061, 0.9903, 0.4986, 0.9903, 0.4998, 0.9764, 0.6073, 0.9764, 0.0225, 0.9456, 0.02243, 0.9312, 0.1319, 0.9312, 0.1319, 0.9456, 0.7241, 0.9594, 0.6147, 0.9594, 0.6147, 0.945, 0.7242, 0.945, 0.6147, 0.945, 0.6147, 0.9306, 0.7241, 0.9306, 0.7242, 0.945, 0.8336, 0.9542, 0.7242, 0.9542, 0.7242, 0.9398, 0.8336, 0.9398, 0.8338, 0.8831, 0.8337, 0.8688, 0.9431, 0.8688, 0.9432, 0.8831, 0.243, 0.96, 0.1335, 0.96, 0.1336, 0.9456, 0.243, 0.9456, 0.4609, 0.6524, 0.4629, 0.64, 0.6585, 0.64, 0.5571, 0.6592, 0.6585, 0.5991, 0.4625, 0.5991, 0.4609, 0.5866, 0.5569, 0.5798, 0.244, 0.5562, 0.243, 0.5334, 0.4171, 0.5334, 0.4394, 0.558, 0.5598, 0.2734, 0.3735, 0.2733, 0.3749, 0.249, 0.5699, 0.249, 0.6424, 0.1018, 0.7464, 0.1018, 0.7239, 0.1338, 0.7127, 0.6845, 0.7352, 0.7165, 0.6311, 0.7165, 0.5679, 0.2878, 0.5684, 0.2739, 0.6424, 0.2767, 0.6883, 0.2878, 0.07667, 0.8995, 0.002659, 0.9023, 0.002126, 0.8884, 0.1226, 0.8884, 0.3944, 0.2376, 0.3774, 0.2316, 0.4156, 0.2316, 0.3505, 0.1436, 0.3886, 0.1436, 0.3717, 0.1496, 0.7015, 0.9877, 0.7242, 0.9877, 0.7166, 0.9984, 0.6611, 0.3172, 0.6542, 0.3074, 0.6749, 0.3074, 0.3526, 0.7886, 0.243, 0.7886, 0.243, 0.7701, 0.3526, 0.7701, 0.3514, 0.8492, 0.3514, 0.8307, 0.4609, 0.8307, 0.4609, 0.8492, 0.02391, 0.8699, 0.02391, 0.8514, 0.1335, 0.8514, 0.1335, 0.8699, 0.1335, 0.8884, 0.02391, 0.8884, 0.02391, 0.8699, 0.1335, 0.8699, 0.7721, 0.8175, 0.7721, 0.799, 0.8816, 0.799, 0.8816, 0.8175, 0.4609, 0.8862, 0.3514, 0.8862, 0.3514, 0.8677, 0.4609, 0.8677, 0.7884, 0.2523, 0.7884, 0.2338, 0.8856, 0.2338, 0.8856, 0.2523, 0.8908, 0.2152, 0.7936, 0.2152, 0.7936, 0.1967, 0.8908, 0.1967, 0.7874, 0.3093, 0.7874, 0.2908, 0.8846, 0.2908, 0.8846, 0.3093, 0.8908, 0.2338, 0.7936, 0.2338, 0.7936, 0.2152, 0.8908, 0.2152, 0.8088, 0.3307, 0.8088, 0.3122, 0.8968, 0.3122, 0.8968, 0.3307, 0.7242, 0.9017, 0.6362, 0.9017, 0.6362, 0.8831, 0.7242, 0.8831, 0.8003, 0.7614, 0.8003, 0.7429, 0.8882, 0.7429, 0.8882, 0.7614, 0.8882, 0.7243, 0.8003, 0.7243, 0.8003, 0.7058, 0.8882, 0.7058])
me_cube.use_remesh_preserve_volume = False
me_cube.use_remesh_preserve_attributes = False
me_cube.use_mirror_vertex_groups = False
me_cube.update()

# ---- objects
ob_cube = bpy.data.objects.new('Cube', me_cube)

# ---- transforms, parenting, visibility, modifiers, constraints
ob_cube.location = (0.0, 0.0, 0.0)
ob_cube.empty_display_type = 'ARROWS'
ob_cube.lineart.crease_threshold = 0.0

# ---- collection membership
col_collection_1.objects.link(ob_cube)

# ---- scene / render settings (as saved in the file)
scene.frame_start = 1; scene.frame_end = 250; scene.frame_set(-2)
scene.render.engine = 'BLENDER_EEVEE_NEXT'
scene.render.image_settings.color_mode = 'RGB'
scene.render.image_settings.quality = 100
scene.render.image_settings.compression = 100
scene.render.image_settings.exr_codec = 'RLE'
scene.render.dither_intensity = 0.0
scene.render.bake_margin = 2
scene.render.bake_bias = 0.0
scene.cycles.use_denoising = False
scene.cycles.samples = 10
scene.cycles.sampling_pattern = 'TABULATED_SOBOL'
scene.cycles.light_sampling_threshold = 0.0
scene.cycles.use_adaptive_sampling = False
scene.cycles.use_light_tree = False
scene.cycles.blur_glossy = 0.0
scene.cycles.volume_bounces = 1
scene.cycles.pixel_filter_type = 'GAUSSIAN'
scene.cycles.sample_clamp_indirect = 0.0
scene.view_settings.view_transform = 'Standard'
bpy.context.view_layer.update()

# ---- added for rendering (the .blend has no active camera and no usable light): camera, sun
cam_auto = bpy.data.cameras.new('AutoCamera')
cam_auto.lens = 50.0
cam_auto.sensor_width = 36.0
cam_auto.clip_end = 1000.0
ob_auto_camera = bpy.data.objects.new('AutoCamera', cam_auto)
scene.collection.objects.link(ob_auto_camera)
ob_auto_camera.location = (42.085, -50.502, 37.168)
ob_auto_camera.rotation_euler = (1.09748, -7.21219e-08, 0.694738)
scene.camera = ob_auto_camera
light_auto_sun = bpy.data.lights.new('AutoSun', 'SUN')
light_auto_sun.energy = 3.0
light_auto_sun.angle = 0.0523599
ob_auto_sun = bpy.data.objects.new('AutoSun', light_auto_sun)
scene.collection.objects.link(ob_auto_sun)
ob_auto_sun.rotation_euler = (0.872665, 0.174533, 0.523599)
bpy.context.view_layer.update()
